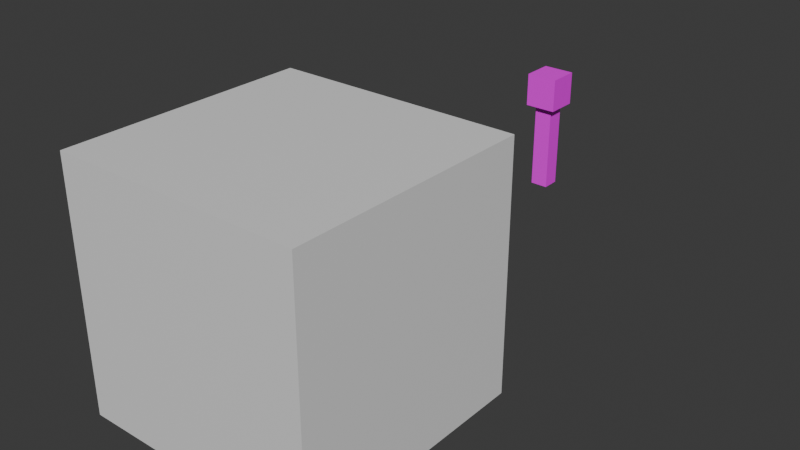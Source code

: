 # Source: torch.blend  (saved by Blender 4.4.32; exported with 4.5.12 LTS)
import bpy
from mathutils import Matrix  # noqa: F401  (used for matrix-valued properties, if any)

bpy.ops.wm.read_factory_settings(use_empty=True)
scene = bpy.context.scene
scene.name = 'Scene'

# ---- collections
col_collection = bpy.data.collections.new('Collection'); scene.collection.children.link(col_collection)

# ---- images (referenced by path relative to the original .blend; pixels are not part of the script)
import os
ASSET_DIR = os.environ.get("B2B_ASSET_DIR", "")  # directory of the original .blend (textures are referenced by path, not embedded)
HERE = os.path.dirname(os.path.abspath(__file__))  # packed textures are extracted next to this script under _unpacked/

def load_image(name, relpath, width, height, colorspace="sRGB"):
    """Load a texture the original file referenced (path relative to the .blend, or extracted next to this script)."""
    p = next((c for c in (os.path.join(HERE, relpath), os.path.join(ASSET_DIR, relpath)) if relpath and os.path.exists(c)), "")
    if p:
        img = bpy.data.images.load(p, check_existing=True)
        img.name = name
    else:  # same state as the original file: an image datablock whose file is absent (Cycles renders it pink)
        img = bpy.data.images.new(name, width, height)
        img.source = "FILE"
        img.filepath = "//" + (relpath or name)
    img.colorspace_settings.name = colorspace
    return img
img_torch_png = load_image('torch.png', 'torch.png', 1024, 1024, 'sRGB')

# ---- materials (node trees are filled in below, after node groups)
mat_torch = bpy.data.materials.new('torch')
mat_torch.alpha_threshold = 0.0
mat_torch.roughness = 0.5
mat_torch.line_color = (0.0, 0.0, 0.0, 1.0)
mat_material = bpy.data.materials.new('Material')

# ---- material node trees
mat_torch.use_nodes = True; mat_torch.node_tree.nodes.clear()
_N = mat_torch.node_tree.nodes; _L = mat_torch.node_tree.links
n0 = _N.new('ShaderNodeOutputMaterial'); n0.name = 'Material Output'; n0.location = (300, 300)
n1 = _N.new('ShaderNodeBsdfPrincipled'); n1.name = 'Principled BSDF'; n1.location = (10, 300)
n1.inputs[3].default_value = 1.45
n2 = _N.new('ShaderNodeTexImage'); n2.name = 'Image Texture'; n2.location = (-280, 280)
n2.image = img_torch_png
n2.interpolation = 'Closest'
_L.new(n1.outputs[0], n0.inputs[0])
_L.new(n2.outputs[0], n1.inputs[0])
n0.is_active_output = True
mat_material.use_nodes = True; mat_material.node_tree.nodes.clear()
_N = mat_material.node_tree.nodes; _L = mat_material.node_tree.links
n0 = _N.new('ShaderNodeBsdfPrincipled'); n0.name = 'Principled BSDF'; n0.location = (10, 300)
n1 = _N.new('ShaderNodeOutputMaterial'); n1.name = 'Material Output'; n1.location = (300, 300)
_L.new(n0.outputs[0], n1.inputs[0])
n1.is_active_output = True

# ---- world
world_world = bpy.data.worlds.new('World'); scene.world = world_world
world_world.use_nodes = True; world_world.node_tree.nodes.clear()
_N = world_world.node_tree.nodes; _L = world_world.node_tree.links
n0 = _N.new('ShaderNodeOutputWorld'); n0.name = 'World Output'; n0.location = (300, 300)
n1 = _N.new('ShaderNodeBackground'); n1.name = 'Background'; n1.location = (10, 300)
n1.inputs[0].default_value = (0.05088, 0.05088, 0.05088, 1.0)
_L.new(n1.outputs[0], n0.inputs[0])
n0.is_active_output = True
world_world.color = (0.05088, 0.05088, 0.05088)
world_world.sun_shadow_jitter_overblur = 0.0

# ---- meshes
me_cube = bpy.data.meshes.new('Cube')
me_cube.from_pydata([(1.0, 1.0, 1.0), (1.0, 1.0, -1.0), (1.0, -1.0, 1.0), (1.0, -1.0, -1.0), (-1.0, 1.0, 1.0), (-1.0, 1.0, -1.0), (-1.0, -1.0, 1.0), (-1.0, -1.0, -1.0)], [], [(0, 4, 6, 2), (3, 2, 6, 7), (7, 6, 4, 5), (5, 1, 3, 7), (1, 0, 2, 3), (5, 4, 0, 1)])
me_cube.polygons.foreach_set('material_index', [1, 1, 1, 1, 1, 1])
_uv = me_cube.uv_layers.new(name='UVMap')
_uv.uv.foreach_set('vector', [0.625, 0.5, 0.875, 0.5, 0.875, 0.75, 0.625, 0.75, 0.375, 0.75, 0.625, 0.75, 0.625, 1.0, 0.375, 1.0, 0.375, 0.0, 0.625, 0.0, 0.625, 0.25, 0.375, 0.25, 0.125, 0.5, 0.375, 0.5, 0.375, 0.75, 0.125, 0.75, 0.375, 0.5, 0.625, 0.5, 0.625, 0.75, 0.375, 0.75, 0.375, 0.25, 0.625, 0.25, 0.625, 0.5, 0.375, 0.5])
me_cube.materials.append(mat_torch)
me_cube.materials.append(mat_material)
me_cube.use_mirror_vertex_groups = False
me_cube.update()
me_cube_001 = bpy.data.meshes.new('Cube.001')
me_cube_001.from_pydata([(0.07288, 0.07288, 0.3442), (0.07288, 0.07288, -0.3442), (0.07288, -0.07288, 0.3442), (0.07288, -0.07288, -0.3442), (-0.07288, 0.07288, 0.3442), (-0.07288, 0.07288, -0.3442), (-0.07288, -0.07288, 0.3442), (-0.07288, -0.07288, -0.3442), (0.1289, -0.1289, 0.6442), (-0.1289, -0.1289, 0.6442), (0.1289, 0.1289, 0.6442), (-0.1289, 0.1289, 0.6442), (0.1289, 0.1289, 0.3725), (0.1289, -0.1289, 0.3725), (-0.1289, 0.1289, 0.3725), (-0.1289, -0.1289, 0.3725)], [], [(13, 12, 10, 8), (3, 2, 6, 7), (7, 6, 4, 5), (5, 1, 3, 7), (1, 0, 2, 3), (5, 4, 0, 1), (10, 11, 9, 8), (12, 14, 11, 10), (15, 13, 8, 9), (14, 15, 9, 11), (4, 6, 15, 14), (6, 2, 13, 15), (0, 4, 14, 12), (2, 0, 12, 13)])
_uv = me_cube_001.uv_layers.new(name='UVMap')
_uv.uv.foreach_set('vector', [0.01783, 0.7251, 0.4083, 0.7251, 0.4083, 0.9779, 0.01783, 0.9779, 0.3498, 0.03445, 0.3498, 0.6965, 0.07639, 0.6965, 0.07639, 0.03445, 0.07639, 0.03445, 0.07639, 0.6965, 0.3498, 0.6965, 0.3498, 0.03445, 0.588, 0.3761, 0.7729, 0.3761, 0.7729, 0.1912, 0.588, 0.1912, 0.3498, 0.03445, 0.3498, 0.6965, 0.07639, 0.6965, 0.07639, 0.03445, 0.07639, 0.03445, 0.07639, 0.6965, 0.3498, 0.6965, 0.3498, 0.03445, 0.8599, 0.9878, 0.5166, 0.9878, 0.5166, 0.6445, 0.8599, 0.6445, 0.4083, 0.7251, 0.01783, 0.7251, 0.01783, 0.9779, 0.4083, 0.9779, 0.01783, 0.7251, 0.4083, 0.7251, 0.4083, 0.9779, 0.01783, 0.9779, 0.4083, 0.7251, 0.01783, 0.7251, 0.01783, 0.9779, 0.4083, 0.9779, 0.3498, 0.6965, 0.07639, 0.6965, 0.01783, 0.7251, 0.4083, 0.7251, 0.07639, 0.6965, 0.3498, 0.6965, 0.4083, 0.7251, 0.01783, 0.7251, 0.3498, 0.6965, 0.07639, 0.6965, 0.01783, 0.7251, 0.4083, 0.7251, 0.07639, 0.6965, 0.3498, 0.6965, 0.4083, 0.7251, 0.01783, 0.7251])
me_cube_001.materials.append(mat_torch)
me_cube_001.use_mirror_vertex_groups = False
me_cube_001.update()

# ---- objects
ob_cube = bpy.data.objects.new('Cube', me_cube)
ob_cube_001 = bpy.data.objects.new('Cube.001', me_cube_001)

# ---- transforms, parenting, visibility, modifiers, constraints
ob_cube.location = (0.0, -3.0, 0.0)
ob_cube.lock_rotations_4d = False
ob_cube.empty_display_type = 'ARROWS'
ob_cube.lineart.crease_threshold = 0.0
ob_cube_001.location = (0.0, 0.0, 0.0)
ob_cube_001.lock_rotations_4d = False
ob_cube_001.empty_display_type = 'ARROWS'
ob_cube_001.lineart.crease_threshold = 0.0

# ---- collection membership
col_collection.objects.link(ob_cube)
col_collection.objects.link(ob_cube_001)

# ---- scene / render settings (as saved in the file)
scene.frame_start = 1; scene.frame_end = 250; scene.frame_set(1)
scene.render.engine = 'BLENDER_EEVEE_NEXT'
bpy.context.view_layer.update()

# ---- added for rendering (the .blend has no active camera and no usable light): camera, sun
cam_auto = bpy.data.cameras.new('AutoCamera')
cam_auto.lens = 50.0
cam_auto.sensor_width = 36.0
cam_auto.clip_end = 1000.0
ob_auto_camera = bpy.data.objects.new('AutoCamera', cam_auto)
scene.collection.objects.link(ob_auto_camera)
ob_auto_camera.location = (4.63052, -7.49219, 3.70441)
ob_auto_camera.rotation_euler = (1.09748, -7.21219e-08, 0.694738)
scene.camera = ob_auto_camera
light_auto_sun = bpy.data.lights.new('AutoSun', 'SUN')
light_auto_sun.energy = 3.0
light_auto_sun.angle = 0.0523599
ob_auto_sun = bpy.data.objects.new('AutoSun', light_auto_sun)
scene.collection.objects.link(ob_auto_sun)
ob_auto_sun.rotation_euler = (0.872665, 0.174533, 0.523599)
bpy.context.view_layer.update()

